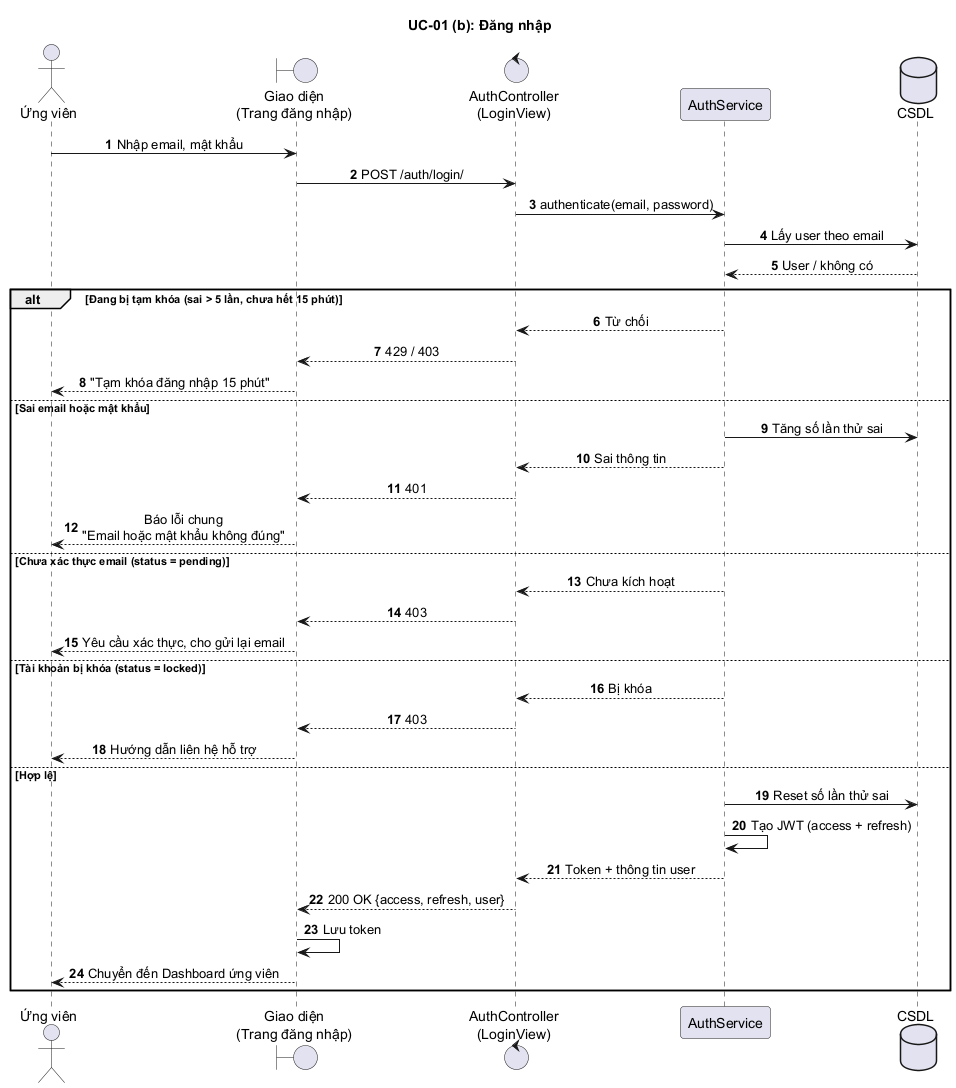

The diagram above was rendered by PlantUML. Its source (embedded in the PNG):
@startuml UC01_DangNhap
title UC-01 (b): Đăng nhập
autonumber
skinparam sequenceMessageAlign center
skinparam responseMessageBelowArrow true

actor "Ứng viên" as U
boundary "Giao diện\n(Trang đăng nhập)" as UI
control "AuthController\n(LoginView)" as C
participant "AuthService" as S
database "CSDL" as DB

U -> UI : Nhập email, mật khẩu
UI -> C : POST /auth/login/
C -> S : authenticate(email, password)
S -> DB : Lấy user theo email
DB --> S : User / không có

alt Đang bị tạm khóa (sai > 5 lần, chưa hết 15 phút)
  S --> C : Từ chối
  C --> UI : 429 / 403
  UI --> U : "Tạm khóa đăng nhập 15 phút"
else Sai email hoặc mật khẩu
  S -> DB : Tăng số lần thử sai
  S --> C : Sai thông tin
  C --> UI : 401
  UI --> U : Báo lỗi chung\n"Email hoặc mật khẩu không đúng"
else Chưa xác thực email (status = pending)
  S --> C : Chưa kích hoạt
  C --> UI : 403
  UI --> U : Yêu cầu xác thực, cho gửi lại email
else Tài khoản bị khóa (status = locked)
  S --> C : Bị khóa
  C --> UI : 403
  UI --> U : Hướng dẫn liên hệ hỗ trợ
else Hợp lệ
  S -> DB : Reset số lần thử sai
  S -> S : Tạo JWT (access + refresh)
  S --> C : Token + thông tin user
  C --> UI : 200 OK {access, refresh, user}
  UI -> UI : Lưu token
  UI --> U : Chuyển đến Dashboard ứng viên
end
@enduml